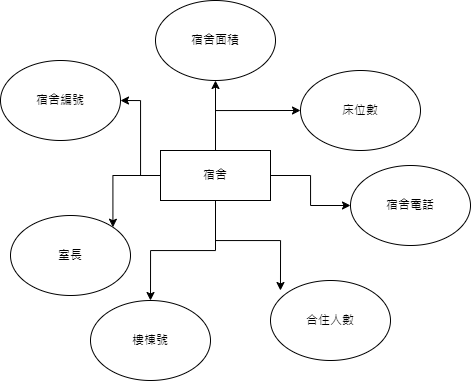

The diagram above was exported from draw.io. Its source (the exported page's mxGraphModel, read from the mxfile embedded in the PNG):
<mxGraphModel dx="1235" dy="731" grid="1" gridSize="10" guides="1" tooltips="1" connect="1" arrows="1" fold="1" page="1" pageScale="1" pageWidth="827" pageHeight="1169" math="0" shadow="0">
  <root>
    <mxCell id="WIyWlLk6GJQsqaUBKTNV-0" />
    <mxCell id="WIyWlLk6GJQsqaUBKTNV-1" parent="WIyWlLk6GJQsqaUBKTNV-0" />
    <mxCell id="q68nCGGydoX_3qnlbrFk-243" style="edgeStyle=orthogonalEdgeStyle;rounded=0;orthogonalLoop=1;jettySize=auto;html=1;exitX=0.5;exitY=0;exitDx=0;exitDy=0;entryX=0.5;entryY=1;entryDx=0;entryDy=0;" edge="1" parent="WIyWlLk6GJQsqaUBKTNV-1" source="q68nCGGydoX_3qnlbrFk-234" target="q68nCGGydoX_3qnlbrFk-237">
      <mxGeometry relative="1" as="geometry" />
    </mxCell>
    <mxCell id="q68nCGGydoX_3qnlbrFk-245" style="edgeStyle=orthogonalEdgeStyle;rounded=0;orthogonalLoop=1;jettySize=auto;html=1;exitX=1;exitY=0.5;exitDx=0;exitDy=0;" edge="1" parent="WIyWlLk6GJQsqaUBKTNV-1" source="q68nCGGydoX_3qnlbrFk-234" target="q68nCGGydoX_3qnlbrFk-241">
      <mxGeometry relative="1" as="geometry" />
    </mxCell>
    <mxCell id="q68nCGGydoX_3qnlbrFk-247" style="edgeStyle=orthogonalEdgeStyle;rounded=0;orthogonalLoop=1;jettySize=auto;html=1;exitX=0.5;exitY=1;exitDx=0;exitDy=0;" edge="1" parent="WIyWlLk6GJQsqaUBKTNV-1" source="q68nCGGydoX_3qnlbrFk-234" target="q68nCGGydoX_3qnlbrFk-239">
      <mxGeometry relative="1" as="geometry" />
    </mxCell>
    <mxCell id="q68nCGGydoX_3qnlbrFk-248" style="edgeStyle=orthogonalEdgeStyle;rounded=0;orthogonalLoop=1;jettySize=auto;html=1;exitX=0;exitY=0.5;exitDx=0;exitDy=0;entryX=1;entryY=0;entryDx=0;entryDy=0;" edge="1" parent="WIyWlLk6GJQsqaUBKTNV-1" source="q68nCGGydoX_3qnlbrFk-234" target="q68nCGGydoX_3qnlbrFk-238">
      <mxGeometry relative="1" as="geometry" />
    </mxCell>
    <mxCell id="q68nCGGydoX_3qnlbrFk-249" style="edgeStyle=orthogonalEdgeStyle;rounded=0;orthogonalLoop=1;jettySize=auto;html=1;exitX=0;exitY=0.5;exitDx=0;exitDy=0;entryX=1;entryY=0.5;entryDx=0;entryDy=0;" edge="1" parent="WIyWlLk6GJQsqaUBKTNV-1" source="q68nCGGydoX_3qnlbrFk-234" target="q68nCGGydoX_3qnlbrFk-236">
      <mxGeometry relative="1" as="geometry" />
    </mxCell>
    <mxCell id="q68nCGGydoX_3qnlbrFk-251" style="edgeStyle=orthogonalEdgeStyle;rounded=0;orthogonalLoop=1;jettySize=auto;html=1;exitX=0.5;exitY=0;exitDx=0;exitDy=0;entryX=0;entryY=0.5;entryDx=0;entryDy=0;" edge="1" parent="WIyWlLk6GJQsqaUBKTNV-1" source="q68nCGGydoX_3qnlbrFk-234" target="q68nCGGydoX_3qnlbrFk-242">
      <mxGeometry relative="1" as="geometry" />
    </mxCell>
    <mxCell id="q68nCGGydoX_3qnlbrFk-234" value="宿舍" style="html=1;whiteSpace=wrap;" vertex="1" parent="WIyWlLk6GJQsqaUBKTNV-1">
      <mxGeometry x="330" y="180" width="110" height="50" as="geometry" />
    </mxCell>
    <mxCell id="q68nCGGydoX_3qnlbrFk-236" value="宿舍編號" style="ellipse;whiteSpace=wrap;html=1;" vertex="1" parent="WIyWlLk6GJQsqaUBKTNV-1">
      <mxGeometry x="170" y="90" width="120" height="80" as="geometry" />
    </mxCell>
    <mxCell id="q68nCGGydoX_3qnlbrFk-237" value="宿舍面積" style="ellipse;whiteSpace=wrap;html=1;" vertex="1" parent="WIyWlLk6GJQsqaUBKTNV-1">
      <mxGeometry x="325" y="30" width="120" height="80" as="geometry" />
    </mxCell>
    <mxCell id="q68nCGGydoX_3qnlbrFk-238" value="室長" style="ellipse;whiteSpace=wrap;html=1;" vertex="1" parent="WIyWlLk6GJQsqaUBKTNV-1">
      <mxGeometry x="180" y="245" width="120" height="80" as="geometry" />
    </mxCell>
    <mxCell id="q68nCGGydoX_3qnlbrFk-239" value="樓棟號" style="ellipse;whiteSpace=wrap;html=1;" vertex="1" parent="WIyWlLk6GJQsqaUBKTNV-1">
      <mxGeometry x="260" y="330" width="120" height="80" as="geometry" />
    </mxCell>
    <mxCell id="q68nCGGydoX_3qnlbrFk-240" value="合住人數" style="ellipse;whiteSpace=wrap;html=1;" vertex="1" parent="WIyWlLk6GJQsqaUBKTNV-1">
      <mxGeometry x="440" y="310" width="120" height="80" as="geometry" />
    </mxCell>
    <mxCell id="q68nCGGydoX_3qnlbrFk-241" value="宿舍電話" style="ellipse;whiteSpace=wrap;html=1;" vertex="1" parent="WIyWlLk6GJQsqaUBKTNV-1">
      <mxGeometry x="520" y="195" width="120" height="80" as="geometry" />
    </mxCell>
    <mxCell id="q68nCGGydoX_3qnlbrFk-242" value="床位數" style="ellipse;whiteSpace=wrap;html=1;" vertex="1" parent="WIyWlLk6GJQsqaUBKTNV-1">
      <mxGeometry x="470" y="100" width="120" height="80" as="geometry" />
    </mxCell>
    <mxCell id="q68nCGGydoX_3qnlbrFk-246" style="edgeStyle=orthogonalEdgeStyle;rounded=0;orthogonalLoop=1;jettySize=auto;html=1;exitX=0.5;exitY=1;exitDx=0;exitDy=0;entryX=0.083;entryY=0.125;entryDx=0;entryDy=0;entryPerimeter=0;" edge="1" parent="WIyWlLk6GJQsqaUBKTNV-1" source="q68nCGGydoX_3qnlbrFk-234" target="q68nCGGydoX_3qnlbrFk-240">
      <mxGeometry relative="1" as="geometry" />
    </mxCell>
  </root>
</mxGraphModel>